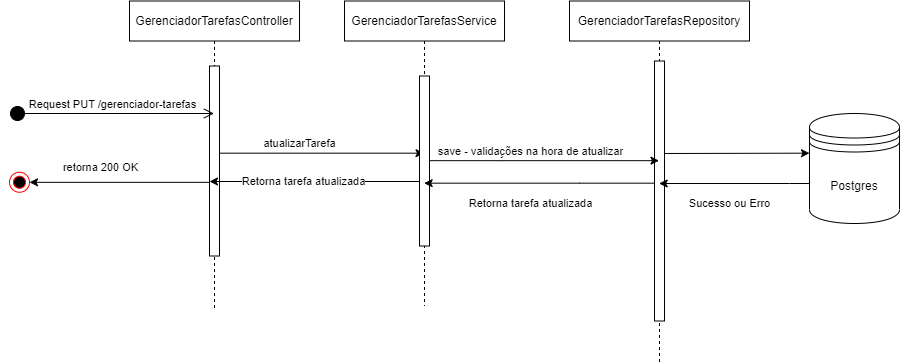

The diagram above was exported from draw.io. Its source (the exported page's mxGraphModel, read from the mxfile embedded in the PNG):
<mxGraphModel dx="662" dy="387" grid="1" gridSize="10" guides="1" tooltips="1" connect="1" arrows="1" fold="1" page="1" pageScale="1" pageWidth="850" pageHeight="1100" math="0" shadow="0">
  <root>
    <mxCell id="0" />
    <mxCell id="1" parent="0" />
    <mxCell id="rot8eDpcPanPWYGHIA5a-29" style="edgeStyle=elbowEdgeStyle;rounded=0;orthogonalLoop=1;jettySize=auto;html=1;elbow=vertical;curved=0;" edge="1" parent="1" source="aM9ryv3xv72pqoxQDRHE-1" target="aM9ryv3xv72pqoxQDRHE-5">
      <mxGeometry relative="1" as="geometry" />
    </mxCell>
    <mxCell id="rot8eDpcPanPWYGHIA5a-30" value="atualizarTarefa" style="edgeLabel;html=1;align=center;verticalAlign=middle;resizable=0;points=[];" vertex="1" connectable="0" parent="rot8eDpcPanPWYGHIA5a-29">
      <mxGeometry x="-0.1898" y="-2" relative="1" as="geometry">
        <mxPoint y="-12" as="offset" />
      </mxGeometry>
    </mxCell>
    <mxCell id="aM9ryv3xv72pqoxQDRHE-1" value="GerenciadorTarefasController" style="shape=umlLifeline;perimeter=lifelinePerimeter;whiteSpace=wrap;html=1;container=0;dropTarget=0;collapsible=0;recursiveResize=0;outlineConnect=0;portConstraint=eastwest;newEdgeStyle={&quot;edgeStyle&quot;:&quot;elbowEdgeStyle&quot;,&quot;elbow&quot;:&quot;vertical&quot;,&quot;curved&quot;:0,&quot;rounded&quot;:0};" parent="1" vertex="1">
      <mxGeometry x="130" y="37.5" width="170" height="310" as="geometry" />
    </mxCell>
    <mxCell id="aM9ryv3xv72pqoxQDRHE-2" value="" style="html=1;points=[];perimeter=orthogonalPerimeter;outlineConnect=0;targetShapes=umlLifeline;portConstraint=eastwest;newEdgeStyle={&quot;edgeStyle&quot;:&quot;elbowEdgeStyle&quot;,&quot;elbow&quot;:&quot;vertical&quot;,&quot;curved&quot;:0,&quot;rounded&quot;:0};" parent="aM9ryv3xv72pqoxQDRHE-1" vertex="1">
      <mxGeometry x="80" y="65" width="10" height="190" as="geometry" />
    </mxCell>
    <mxCell id="aM9ryv3xv72pqoxQDRHE-5" value="GerenciadorTarefasService" style="shape=umlLifeline;perimeter=lifelinePerimeter;whiteSpace=wrap;html=1;container=0;dropTarget=0;collapsible=0;recursiveResize=0;outlineConnect=0;portConstraint=eastwest;newEdgeStyle={&quot;edgeStyle&quot;:&quot;elbowEdgeStyle&quot;,&quot;elbow&quot;:&quot;vertical&quot;,&quot;curved&quot;:0,&quot;rounded&quot;:0};" parent="1" vertex="1">
      <mxGeometry x="345" y="37.5" width="160" height="305" as="geometry" />
    </mxCell>
    <mxCell id="aM9ryv3xv72pqoxQDRHE-6" value="" style="html=1;points=[];perimeter=orthogonalPerimeter;outlineConnect=0;targetShapes=umlLifeline;portConstraint=eastwest;newEdgeStyle={&quot;edgeStyle&quot;:&quot;elbowEdgeStyle&quot;,&quot;elbow&quot;:&quot;vertical&quot;,&quot;curved&quot;:0,&quot;rounded&quot;:0};" parent="aM9ryv3xv72pqoxQDRHE-5" vertex="1">
      <mxGeometry x="75" y="75" width="10" height="170" as="geometry" />
    </mxCell>
    <mxCell id="rot8eDpcPanPWYGHIA5a-1" value="GerenciadorTarefasRepository" style="shape=umlLifeline;perimeter=lifelinePerimeter;whiteSpace=wrap;html=1;container=0;dropTarget=0;collapsible=0;recursiveResize=0;outlineConnect=0;portConstraint=eastwest;newEdgeStyle={&quot;edgeStyle&quot;:&quot;elbowEdgeStyle&quot;,&quot;elbow&quot;:&quot;vertical&quot;,&quot;curved&quot;:0,&quot;rounded&quot;:0};" vertex="1" parent="1">
      <mxGeometry x="570" y="37.5" width="180" height="362.5" as="geometry" />
    </mxCell>
    <mxCell id="rot8eDpcPanPWYGHIA5a-2" value="" style="html=1;points=[];perimeter=orthogonalPerimeter;outlineConnect=0;targetShapes=umlLifeline;portConstraint=eastwest;newEdgeStyle={&quot;edgeStyle&quot;:&quot;elbowEdgeStyle&quot;,&quot;elbow&quot;:&quot;vertical&quot;,&quot;curved&quot;:0,&quot;rounded&quot;:0};" vertex="1" parent="rot8eDpcPanPWYGHIA5a-1">
      <mxGeometry x="85" y="60" width="10" height="260" as="geometry" />
    </mxCell>
    <mxCell id="rot8eDpcPanPWYGHIA5a-36" style="edgeStyle=orthogonalEdgeStyle;rounded=0;orthogonalLoop=1;jettySize=auto;html=1;" edge="1" parent="1" source="rot8eDpcPanPWYGHIA5a-3" target="rot8eDpcPanPWYGHIA5a-1">
      <mxGeometry relative="1" as="geometry">
        <Array as="points">
          <mxPoint x="790" y="220" />
          <mxPoint x="790" y="220" />
        </Array>
      </mxGeometry>
    </mxCell>
    <mxCell id="rot8eDpcPanPWYGHIA5a-37" value="Sucesso ou Erro" style="edgeLabel;html=1;align=center;verticalAlign=middle;resizable=0;points=[];" vertex="1" connectable="0" parent="rot8eDpcPanPWYGHIA5a-36">
      <mxGeometry x="0.5787" relative="1" as="geometry">
        <mxPoint x="38" y="20" as="offset" />
      </mxGeometry>
    </mxCell>
    <mxCell id="rot8eDpcPanPWYGHIA5a-3" value="Postgres" style="shape=datastore;whiteSpace=wrap;html=1;" vertex="1" parent="1">
      <mxGeometry x="810" y="150" width="90" height="110" as="geometry" />
    </mxCell>
    <mxCell id="rot8eDpcPanPWYGHIA5a-28" value="Request PUT /gerenciador-tarefas" style="html=1;verticalAlign=bottom;startArrow=circle;startFill=1;endArrow=open;startSize=6;endSize=8;curved=0;rounded=0;" edge="1" parent="1" target="aM9ryv3xv72pqoxQDRHE-1">
      <mxGeometry width="80" relative="1" as="geometry">
        <mxPoint x="10" y="150" as="sourcePoint" />
        <mxPoint x="110" y="150" as="targetPoint" />
      </mxGeometry>
    </mxCell>
    <mxCell id="rot8eDpcPanPWYGHIA5a-31" style="edgeStyle=elbowEdgeStyle;rounded=0;orthogonalLoop=1;jettySize=auto;html=1;elbow=vertical;curved=0;" edge="1" parent="1" source="aM9ryv3xv72pqoxQDRHE-6" target="rot8eDpcPanPWYGHIA5a-1">
      <mxGeometry relative="1" as="geometry" />
    </mxCell>
    <mxCell id="rot8eDpcPanPWYGHIA5a-32" value="save - validações na hora de atualizar" style="edgeLabel;html=1;align=center;verticalAlign=middle;resizable=0;points=[];" vertex="1" connectable="0" parent="rot8eDpcPanPWYGHIA5a-31">
      <mxGeometry x="-0.2767" y="-1" relative="1" as="geometry">
        <mxPoint x="17" y="-11" as="offset" />
      </mxGeometry>
    </mxCell>
    <mxCell id="rot8eDpcPanPWYGHIA5a-33" style="edgeStyle=elbowEdgeStyle;rounded=0;orthogonalLoop=1;jettySize=auto;html=1;elbow=vertical;curved=0;" edge="1" parent="1">
      <mxGeometry relative="1" as="geometry">
        <mxPoint x="665" y="189.99666666666675" as="sourcePoint" />
        <mxPoint x="810" y="189.99666666666675" as="targetPoint" />
      </mxGeometry>
    </mxCell>
    <mxCell id="rot8eDpcPanPWYGHIA5a-38" style="edgeStyle=elbowEdgeStyle;rounded=0;orthogonalLoop=1;jettySize=auto;html=1;elbow=vertical;curved=0;" edge="1" parent="1" source="rot8eDpcPanPWYGHIA5a-2" target="aM9ryv3xv72pqoxQDRHE-5">
      <mxGeometry relative="1" as="geometry" />
    </mxCell>
    <mxCell id="rot8eDpcPanPWYGHIA5a-39" value="Retorna tarefa atualizada" style="edgeLabel;html=1;align=center;verticalAlign=middle;resizable=0;points=[];" vertex="1" connectable="0" parent="rot8eDpcPanPWYGHIA5a-38">
      <mxGeometry x="0.2402" y="-1" relative="1" as="geometry">
        <mxPoint x="18" y="21" as="offset" />
      </mxGeometry>
    </mxCell>
    <mxCell id="rot8eDpcPanPWYGHIA5a-40" style="edgeStyle=elbowEdgeStyle;rounded=0;orthogonalLoop=1;jettySize=auto;html=1;elbow=vertical;curved=0;" edge="1" parent="1" source="aM9ryv3xv72pqoxQDRHE-6">
      <mxGeometry relative="1" as="geometry">
        <mxPoint x="410" y="218.33666666666676" as="sourcePoint" />
        <mxPoint x="209.9999999999999" y="218.33666666666676" as="targetPoint" />
      </mxGeometry>
    </mxCell>
    <mxCell id="rot8eDpcPanPWYGHIA5a-41" value="Retorna tarefa atualizada" style="edgeLabel;html=1;align=center;verticalAlign=middle;resizable=0;points=[];" vertex="1" connectable="0" parent="rot8eDpcPanPWYGHIA5a-40">
      <mxGeometry x="0.1113" relative="1" as="geometry">
        <mxPoint as="offset" />
      </mxGeometry>
    </mxCell>
    <mxCell id="rot8eDpcPanPWYGHIA5a-42" value="" style="ellipse;html=1;shape=endState;fillColor=#000000;strokeColor=#ff0000;" vertex="1" parent="1">
      <mxGeometry x="10" y="208.75" width="20" height="20" as="geometry" />
    </mxCell>
    <mxCell id="rot8eDpcPanPWYGHIA5a-43" style="edgeStyle=elbowEdgeStyle;rounded=0;orthogonalLoop=1;jettySize=auto;html=1;elbow=vertical;curved=0;entryX=1;entryY=0.5;entryDx=0;entryDy=0;" edge="1" parent="1" source="aM9ryv3xv72pqoxQDRHE-2" target="rot8eDpcPanPWYGHIA5a-42">
      <mxGeometry relative="1" as="geometry" />
    </mxCell>
    <mxCell id="rot8eDpcPanPWYGHIA5a-44" value="retorna 200 OK" style="edgeLabel;html=1;align=center;verticalAlign=middle;resizable=0;points=[];" vertex="1" connectable="0" parent="rot8eDpcPanPWYGHIA5a-43">
      <mxGeometry x="0.4299" y="-1" relative="1" as="geometry">
        <mxPoint x="20" y="-14" as="offset" />
      </mxGeometry>
    </mxCell>
  </root>
</mxGraphModel>